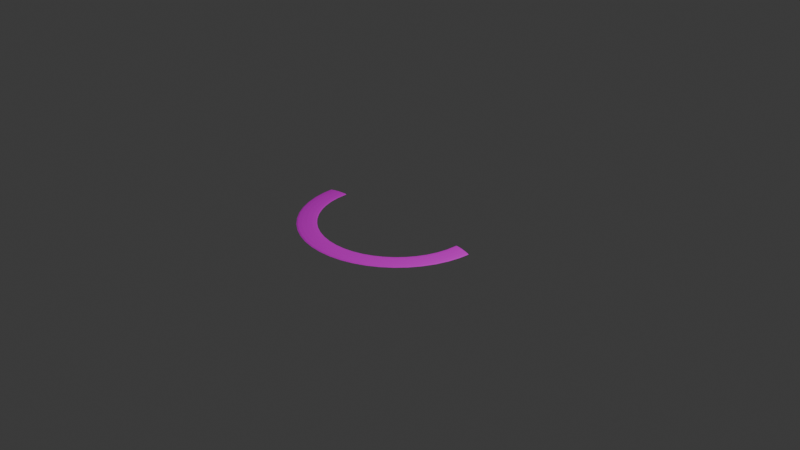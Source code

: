 # Source: barradestamina.blend  (saved by Blender 4.1.24; exported with 4.5.12 LTS)
import bpy
from mathutils import Matrix  # noqa: F401  (used for matrix-valued properties, if any)

bpy.ops.wm.read_factory_settings(use_empty=True)
scene = bpy.context.scene
scene.name = 'Scene'

# ---- collections
col_collection = bpy.data.collections.new('Collection'); scene.collection.children.link(col_collection)

# ---- images (referenced by path relative to the original .blend; pixels are not part of the script)
import os
ASSET_DIR = os.environ.get("B2B_ASSET_DIR", "")  # directory of the original .blend (textures are referenced by path, not embedded)
HERE = os.path.dirname(os.path.abspath(__file__))  # packed textures are extracted next to this script under _unpacked/

def load_image(name, relpath, width, height, colorspace="sRGB"):
    """Load a texture the original file referenced (path relative to the .blend, or extracted next to this script)."""
    p = next((c for c in (os.path.join(HERE, relpath), os.path.join(ASSET_DIR, relpath)) if relpath and os.path.exists(c)), "")
    if p:
        img = bpy.data.images.load(p, check_existing=True)
        img.name = name
    else:  # same state as the original file: an image datablock whose file is absent (Cycles renders it pink)
        img = bpy.data.images.new(name, width, height)
        img.source = "FILE"
        img.filepath = "//" + (relpath or name)
    img.colorspace_settings.name = colorspace
    return img
img_white_png = load_image('white.png', 'meshes/Textures/white.png', 1024, 1024, 'sRGB')

# ---- materials (node trees are filled in below, after node groups)
mat_material_001 = bpy.data.materials.new('Material.001')
mat_material_001.use_transparent_shadow = False

# ---- material node trees
mat_material_001.use_nodes = True; mat_material_001.node_tree.nodes.clear()
_N = mat_material_001.node_tree.nodes; _L = mat_material_001.node_tree.links
n0 = _N.new('ShaderNodeBsdfPrincipled'); n0.name = 'Principled BSDF'; n0.location = (10, 300)
n1 = _N.new('ShaderNodeOutputMaterial'); n1.name = 'Material Output'; n1.location = (300, 300)
n2 = _N.new('ShaderNodeTexImage'); n2.name = 'Image Texture'; n2.location = (-280, 280)
n2.image = img_white_png
_L.new(n0.outputs[0], n1.inputs[0])
_L.new(n2.outputs[0], n0.inputs[0])
n1.is_active_output = True

# ---- world
world_world = bpy.data.worlds.new('World'); scene.world = world_world
world_world.use_nodes = True; world_world.node_tree.nodes.clear()
_N = world_world.node_tree.nodes; _L = world_world.node_tree.links
n0 = _N.new('ShaderNodeOutputWorld'); n0.name = 'World Output'; n0.location = (300, 300)
n1 = _N.new('ShaderNodeBackground'); n1.name = 'Background'; n1.location = (10, 300)
n1.inputs[0].default_value = (0.05088, 0.05088, 0.05088, 1.0)
_L.new(n1.outputs[0], n0.inputs[0])
n0.is_active_output = True
world_world.color = (0.05088, 0.05088, 0.05088)
world_world.use_sun_shadow = False
world_world.sun_shadow_jitter_overblur = 0.0

# ---- cameras
cam_camera = bpy.data.cameras.new('Camera')
cam_camera.clip_end = 100.0
cam_camera.ortho_scale = 7.314

# ---- lights
light_light = bpy.data.lights.new('Light', 'POINT')
light_light.transmission_factor = 0.0
light_light.energy = 1000.0
light_light.shadow_soft_size = 0.1
light_light.shadow_maximum_resolution = 0.006
light_light.use_absolute_resolution = True

# ---- meshes
me_torus = bpy.data.meshes.new('Torus')
me_torus.from_pydata([(0.8085, -0.007376, 4.232e-11), (0.8213, -0.01022, -0.05033), (0.8574, -0.01805, -0.08858), (0.9085, -0.02887, -0.1042), (0.9614, -0.03981, -0.09169), (1.001, -0.04788, -0.05343), (1.016, -0.05084, 4.232e-11), (1.001, -0.04788, 0.05343), (0.9614, -0.03981, 0.09169), (0.9085, -0.02887, 0.1042), (0.8574, -0.01805, 0.08858), (0.8213, -0.01022, 0.05033), (-0.8085, -0.007376, 4.232e-11), (-0.8213, -0.01022, -0.05033), (-0.8574, -0.01805, -0.08858), (-0.9085, -0.02887, -0.1042), (-0.9614, -0.03981, -0.09169), (-1.001, -0.04788, -0.05343), (-1.016, -0.05084, 4.232e-11), (-1.001, -0.04788, 0.05343), (-0.9614, -0.03981, 0.09169), (-0.9085, -0.02887, 0.1042), (-0.8574, -0.01805, 0.08858), (-0.8213, -0.01022, 0.05033), (-0.8009, -0.1345, 4.232e-11), (-0.8139, -0.1363, -0.0506), (-0.8499, -0.141, -0.08874), (-0.9007, -0.1477, -0.1042), (-0.9532, -0.1546, -0.09184), (-0.9929, -0.1598, -0.0537), (-1.008, -0.1618, 4.232e-11), (-0.9929, -0.1598, 0.0537), (-0.9532, -0.1546, 0.09184), (-0.9007, -0.1477, 0.1042), (-0.8499, -0.141, 0.08874), (-0.8139, -0.1363, 0.0506), (-0.7803, -0.2382, 4.232e-11), (-0.7929, -0.2416, -0.0506), (-0.8281, -0.251, -0.08874), (-0.8775, -0.2642, -0.1042), (-0.9287, -0.278, -0.09184), (-0.9673, -0.2883, -0.0537), (-0.9817, -0.2921, -1.575e-09), (-0.9673, -0.2883, 0.0537), (-0.9287, -0.278, 0.09184), (-0.8775, -0.2642, 0.1042), (-0.8281, -0.251, 0.08874), (-0.7929, -0.2416, 0.0506), (-0.7463, -0.3382, 4.232e-11), (-0.7584, -0.3432, -0.0506), (-0.792, -0.3572, -0.08874), (-0.8393, -0.3768, -0.1042), (-0.8883, -0.397, -0.09184), (-0.9252, -0.4123, -0.0537), (-0.9389, -0.418, 4.232e-11), (-0.9252, -0.4123, 0.0537), (-0.8883, -0.397, 0.09184), (-0.8393, -0.3768, 0.1042), (-0.792, -0.3572, 0.08874), (-0.7584, -0.3432, 0.0506), (-0.6996, -0.433, 4.232e-11), (-0.7109, -0.4395, -0.0506), (-0.7424, -0.4577, -0.08874), (-0.7868, -0.4833, -0.1042), (-0.8327, -0.5098, -0.09184), (-0.8673, -0.5298, -0.0537), (-0.8801, -0.5373, 4.232e-11), (-0.8673, -0.5298, 0.0537), (-0.8327, -0.5098, 0.09184), (-0.7868, -0.4833, 0.1042), (-0.7424, -0.4577, 0.08874), (-0.7109, -0.4395, 0.0506), (-0.6409, -0.5209, 4.232e-11), (-0.6512, -0.5288, -0.0506), (-0.6801, -0.551, -0.08874), (-0.7207, -0.5821, -0.1042), (-0.7628, -0.6144, -0.09184), (-0.7945, -0.6387, -0.0537), (-0.8063, -0.6478, 4.232e-11), (-0.7945, -0.6387, 0.0537), (-0.7628, -0.6144, 0.09184), (-0.7207, -0.5821, 0.1042), (-0.6801, -0.551, 0.08874), (-0.6512, -0.5288, 0.0506), (-0.5712, -0.6003, 4.232e-11), (-0.5804, -0.6096, -0.0506), (-0.6062, -0.6353, -0.08874), (-0.6424, -0.6715, -0.1042), (-0.6799, -0.709, -0.09184), (-0.7081, -0.7372, -0.0537), (-0.7186, -0.7477, 4.232e-11), (-0.7081, -0.7372, 0.0537), (-0.6799, -0.709, 0.09184), (-0.6424, -0.6715, 0.1042), (-0.6062, -0.6353, 0.08874), (-0.5804, -0.6096, 0.0506), (-0.4918, -0.67, 4.232e-11), (-0.4997, -0.6804, -0.0506), (-0.5219, -0.7092, -0.08874), (-0.553, -0.7498, -0.1042), (-0.5853, -0.7919, -0.09184), (-0.6096, -0.8236, -0.0537), (-0.6187, -0.8354, 4.232e-11), (-0.6096, -0.8236, 0.0537), (-0.5853, -0.7919, 0.09184), (-0.553, -0.7498, 0.1042), (-0.5219, -0.7092, 0.08874), (-0.4997, -0.6804, 0.0506), (-0.4039, -0.7287, 4.232e-11), (-0.4104, -0.74, -0.0506), (-0.4286, -0.7715, -0.08874), (-0.4542, -0.8159, -0.1042), (-0.4807, -0.8618, -0.09184), (-0.5007, -0.8964, -0.0537), (-0.5082, -0.9093, 4.232e-11), (-0.5007, -0.8964, 0.0537), (-0.4807, -0.8618, 0.09184), (-0.4542, -0.8159, 0.1042), (-0.4286, -0.7715, 0.08874), (-0.4104, -0.74, 0.0506), (-0.3091, -0.7754, 4.232e-11), (-0.3141, -0.7875, -0.0506), (-0.3281, -0.8211, -0.08874), (-0.3477, -0.8684, -0.1042), (-0.3679, -0.9174, -0.09184), (-0.3832, -0.9543, -0.0537), (-0.3889, -0.9681, 4.232e-11), (-0.3832, -0.9543, 0.0537), (-0.3679, -0.9174, 0.09184), (-0.3477, -0.8684, 0.1042), (-0.3281, -0.8211, 0.08874), (-0.3141, -0.7875, 0.0506), (-0.2091, -0.8094, 4.232e-11), (-0.2125, -0.822, -0.0506), (-0.2219, -0.8572, -0.08874), (-0.2351, -0.9066, -0.1042), (-0.2488, -0.9578, -0.09184), (-0.2592, -0.9964, -0.0537), (-0.263, -1.011, -1.575e-09), (-0.2592, -0.9964, 0.0537), (-0.2488, -0.9578, 0.09184), (-0.2351, -0.9066, 0.1042), (-0.2219, -0.8572, 0.08874), (-0.2125, -0.822, 0.0506), (-0.1054, -0.83, 4.232e-11), (-0.1071, -0.843, -0.0506), (-0.1119, -0.879, -0.08874), (-0.1186, -0.9298, -0.1042), (-0.1255, -0.9823, -0.09184), (-0.1307, -1.022, -0.0537), (-0.1327, -1.037, 4.232e-11), (-0.1307, -1.022, 0.0537), (-0.1255, -0.9823, 0.09184), (-0.1186, -0.9298, 0.1042), (-0.1119, -0.879, 0.08874), (-0.1071, -0.843, 0.0506), (1.286e-07, -0.8369, 4.232e-11), (1.221e-07, -0.85, -0.0506), (1.029e-07, -0.8864, -0.08874), (7.217e-08, -0.9376, -0.1042), (4.74e-08, -0.9906, -0.09184), (1.34e-08, -1.031, -0.0537), (-1.839e-08, -1.045, 4.232e-11), (1.34e-08, -1.031, 0.0537), (4.719e-08, -0.9906, 0.09184), (7.217e-08, -0.9376, 0.1042), (1.031e-07, -0.8864, 0.08874), (1.221e-07, -0.85, 0.0506), (0.1054, -0.83, 4.232e-11), (0.1071, -0.843, -0.0506), (0.1119, -0.879, -0.08874), (0.1186, -0.9298, -0.1042), (0.1255, -0.9823, -0.09184), (0.1307, -1.022, -0.0537), (0.1327, -1.037, 4.232e-11), (0.1307, -1.022, 0.0537), (0.1255, -0.9823, 0.09184), (0.1186, -0.9298, 0.1042), (0.1119, -0.879, 0.08874), (0.1071, -0.843, 0.0506), (0.2091, -0.8094, 4.232e-11), (0.2125, -0.822, -0.0506), (0.2219, -0.8572, -0.08874), (0.2351, -0.9066, -0.1042), (0.2488, -0.9578, -0.09184), (0.2592, -0.9964, -0.0537), (0.263, -1.011, -1.575e-09), (0.2592, -0.9964, 0.0537), (0.2488, -0.9578, 0.09184), (0.2351, -0.9066, 0.1042), (0.2219, -0.8572, 0.08874), (0.2125, -0.822, 0.0506), (0.3091, -0.7754, 4.232e-11), (0.3141, -0.7875, -0.0506), (0.3281, -0.8211, -0.08874), (0.3477, -0.8684, -0.1042), (0.3679, -0.9174, -0.09184), (0.3832, -0.9543, -0.0537), (0.3889, -0.9681, 4.232e-11), (0.3832, -0.9543, 0.0537), (0.3679, -0.9174, 0.09184), (0.3477, -0.8684, 0.1042), (0.3281, -0.8211, 0.08874), (0.3141, -0.7875, 0.0506), (0.4039, -0.7287, 4.232e-11), (0.4104, -0.74, -0.0506), (0.4286, -0.7715, -0.08874), (0.4542, -0.8159, -0.1042), (0.4807, -0.8618, -0.09184), (0.5007, -0.8964, -0.0537), (0.5082, -0.9093, 4.232e-11), (0.5007, -0.8964, 0.0537), (0.4807, -0.8618, 0.09184), (0.4542, -0.8159, 0.1042), (0.4286, -0.7715, 0.08874), (0.4104, -0.74, 0.0506), (0.4918, -0.67, 4.232e-11), (0.4997, -0.6804, -0.0506), (0.5219, -0.7092, -0.08874), (0.553, -0.7498, -0.1042), (0.5853, -0.7919, -0.09184), (0.6096, -0.8236, -0.0537), (0.6187, -0.8354, 4.232e-11), (0.6096, -0.8236, 0.0537), (0.5853, -0.7919, 0.09184), (0.553, -0.7498, 0.1042), (0.5219, -0.7092, 0.08874), (0.4997, -0.6804, 0.0506), (0.5712, -0.6003, 4.232e-11), (0.5804, -0.6096, -0.0506), (0.6062, -0.6353, -0.08874), (0.6424, -0.6715, -0.1042), (0.6799, -0.709, -0.09184), (0.7081, -0.7372, -0.0537), (0.7186, -0.7477, 4.232e-11), (0.7081, -0.7372, 0.0537), (0.6799, -0.709, 0.09184), (0.6424, -0.6715, 0.1042), (0.6062, -0.6353, 0.08874), (0.5804, -0.6096, 0.0506), (0.6409, -0.5209, 4.232e-11), (0.6512, -0.5288, -0.0506), (0.6801, -0.551, -0.08874), (0.7207, -0.5821, -0.1042), (0.7628, -0.6144, -0.09184), (0.7945, -0.6387, -0.0537), (0.8063, -0.6478, 4.232e-11), (0.7945, -0.6387, 0.0537), (0.7628, -0.6144, 0.09184), (0.7207, -0.5821, 0.1042), (0.6801, -0.551, 0.08874), (0.6512, -0.5288, 0.0506), (0.6996, -0.433, 4.232e-11), (0.7109, -0.4395, -0.0506), (0.7424, -0.4577, -0.08874), (0.7868, -0.4833, -0.1042), (0.8327, -0.5098, -0.09184), (0.8673, -0.5298, -0.0537), (0.8801, -0.5373, 1.66e-09), (0.8673, -0.5298, 0.0537), (0.8327, -0.5098, 0.09184), (0.7868, -0.4833, 0.1042), (0.7424, -0.4577, 0.08874), (0.7109, -0.4395, 0.0506), (0.7463, -0.3382, 4.232e-11), (0.7584, -0.3432, -0.0506), (0.792, -0.3572, -0.08874), (0.8393, -0.3768, -0.1042), (0.8883, -0.397, -0.09184), (0.9252, -0.4123, -0.0537), (0.9389, -0.418, 1.66e-09), (0.9252, -0.4123, 0.0537), (0.8883, -0.397, 0.09184), (0.8393, -0.3768, 0.1042), (0.792, -0.3572, 0.08874), (0.7584, -0.3432, 0.0506), (0.7803, -0.2382, 4.232e-11), (0.7929, -0.2416, -0.0506), (0.8281, -0.251, -0.08874), (0.8775, -0.2642, -0.1042), (0.9287, -0.278, -0.09184), (0.9673, -0.2883, -0.0537), (0.9817, -0.2921, 4.232e-11), (0.9673, -0.2883, 0.0537), (0.9287, -0.278, 0.09184), (0.8775, -0.2642, 0.1042), (0.8281, -0.251, 0.08874), (0.7929, -0.2416, 0.0506), (0.8009, -0.1345, 4.232e-11), (0.8139, -0.1363, -0.0506), (0.8499, -0.141, -0.08874), (0.9007, -0.1477, -0.1042), (0.9532, -0.1546, -0.09184), (0.9929, -0.1598, -0.0537), (1.008, -0.1618, 4.232e-11), (0.9929, -0.1598, 0.0537), (0.9532, -0.1546, 0.09184), (0.9007, -0.1477, 0.1042), (0.8499, -0.141, 0.08874), (0.8139, -0.1363, 0.0506)], [], [(12, 24, 25, 13), (13, 25, 26, 14), (14, 26, 27, 15), (15, 27, 28, 16), (16, 28, 29, 17), (17, 29, 30, 18), (18, 30, 31, 19), (19, 31, 32, 20), (20, 32, 33, 21), (21, 33, 34, 22), (22, 34, 35, 23), (23, 35, 24, 12), (24, 36, 37, 25), (25, 37, 38, 26), (26, 38, 39, 27), (27, 39, 40, 28), (28, 40, 41, 29), (29, 41, 42, 30), (30, 42, 43, 31), (31, 43, 44, 32), (32, 44, 45, 33), (33, 45, 46, 34), (34, 46, 47, 35), (35, 47, 36, 24), (36, 48, 49, 37), (37, 49, 50, 38), (38, 50, 51, 39), (39, 51, 52, 40), (40, 52, 53, 41), (41, 53, 54, 42), (42, 54, 55, 43), (43, 55, 56, 44), (44, 56, 57, 45), (45, 57, 58, 46), (46, 58, 59, 47), (47, 59, 48, 36), (48, 60, 61, 49), (49, 61, 62, 50), (50, 62, 63, 51), (51, 63, 64, 52), (52, 64, 65, 53), (53, 65, 66, 54), (54, 66, 67, 55), (55, 67, 68, 56), (56, 68, 69, 57), (57, 69, 70, 58), (58, 70, 71, 59), (59, 71, 60, 48), (60, 72, 73, 61), (61, 73, 74, 62), (62, 74, 75, 63), (63, 75, 76, 64), (64, 76, 77, 65), (65, 77, 78, 66), (66, 78, 79, 67), (67, 79, 80, 68), (68, 80, 81, 69), (69, 81, 82, 70), (70, 82, 83, 71), (71, 83, 72, 60), (72, 84, 85, 73), (73, 85, 86, 74), (74, 86, 87, 75), (75, 87, 88, 76), (76, 88, 89, 77), (77, 89, 90, 78), (78, 90, 91, 79), (79, 91, 92, 80), (80, 92, 93, 81), (81, 93, 94, 82), (82, 94, 95, 83), (83, 95, 84, 72), (84, 96, 97, 85), (85, 97, 98, 86), (86, 98, 99, 87), (87, 99, 100, 88), (88, 100, 101, 89), (89, 101, 102, 90), (90, 102, 103, 91), (91, 103, 104, 92), (92, 104, 105, 93), (93, 105, 106, 94), (94, 106, 107, 95), (95, 107, 96, 84), (96, 108, 109, 97), (97, 109, 110, 98), (98, 110, 111, 99), (99, 111, 112, 100), (100, 112, 113, 101), (101, 113, 114, 102), (102, 114, 115, 103), (103, 115, 116, 104), (104, 116, 117, 105), (105, 117, 118, 106), (106, 118, 119, 107), (107, 119, 108, 96), (108, 120, 121, 109), (109, 121, 122, 110), (110, 122, 123, 111), (111, 123, 124, 112), (112, 124, 125, 113), (113, 125, 126, 114), (114, 126, 127, 115), (115, 127, 128, 116), (116, 128, 129, 117), (117, 129, 130, 118), (118, 130, 131, 119), (119, 131, 120, 108), (120, 132, 133, 121), (121, 133, 134, 122), (122, 134, 135, 123), (123, 135, 136, 124), (124, 136, 137, 125), (125, 137, 138, 126), (126, 138, 139, 127), (127, 139, 140, 128), (128, 140, 141, 129), (129, 141, 142, 130), (130, 142, 143, 131), (131, 143, 132, 120), (132, 144, 145, 133), (133, 145, 146, 134), (134, 146, 147, 135), (135, 147, 148, 136), (136, 148, 149, 137), (137, 149, 150, 138), (138, 150, 151, 139), (139, 151, 152, 140), (140, 152, 153, 141), (141, 153, 154, 142), (142, 154, 155, 143), (143, 155, 144, 132), (144, 156, 157, 145), (145, 157, 158, 146), (146, 158, 159, 147), (147, 159, 160, 148), (148, 160, 161, 149), (149, 161, 162, 150), (150, 162, 163, 151), (151, 163, 164, 152), (152, 164, 165, 153), (153, 165, 166, 154), (154, 166, 167, 155), (155, 167, 156, 144), (156, 168, 169, 157), (157, 169, 170, 158), (158, 170, 171, 159), (159, 171, 172, 160), (160, 172, 173, 161), (161, 173, 174, 162), (162, 174, 175, 163), (163, 175, 176, 164), (164, 176, 177, 165), (165, 177, 178, 166), (166, 178, 179, 167), (167, 179, 168, 156), (168, 180, 181, 169), (169, 181, 182, 170), (170, 182, 183, 171), (171, 183, 184, 172), (172, 184, 185, 173), (173, 185, 186, 174), (174, 186, 187, 175), (175, 187, 188, 176), (176, 188, 189, 177), (177, 189, 190, 178), (178, 190, 191, 179), (179, 191, 180, 168), (180, 192, 193, 181), (181, 193, 194, 182), (182, 194, 195, 183), (183, 195, 196, 184), (184, 196, 197, 185), (185, 197, 198, 186), (186, 198, 199, 187), (187, 199, 200, 188), (188, 200, 201, 189), (189, 201, 202, 190), (190, 202, 203, 191), (191, 203, 192, 180), (192, 204, 205, 193), (193, 205, 206, 194), (194, 206, 207, 195), (195, 207, 208, 196), (196, 208, 209, 197), (197, 209, 210, 198), (198, 210, 211, 199), (199, 211, 212, 200), (200, 212, 213, 201), (201, 213, 214, 202), (202, 214, 215, 203), (203, 215, 204, 192), (204, 216, 217, 205), (205, 217, 218, 206), (206, 218, 219, 207), (207, 219, 220, 208), (208, 220, 221, 209), (209, 221, 222, 210), (210, 222, 223, 211), (211, 223, 224, 212), (212, 224, 225, 213), (213, 225, 226, 214), (214, 226, 227, 215), (215, 227, 216, 204), (216, 228, 229, 217), (217, 229, 230, 218), (218, 230, 231, 219), (219, 231, 232, 220), (220, 232, 233, 221), (221, 233, 234, 222), (222, 234, 235, 223), (223, 235, 236, 224), (224, 236, 237, 225), (225, 237, 238, 226), (226, 238, 239, 227), (227, 239, 228, 216), (228, 240, 241, 229), (229, 241, 242, 230), (230, 242, 243, 231), (231, 243, 244, 232), (232, 244, 245, 233), (233, 245, 246, 234), (234, 246, 247, 235), (235, 247, 248, 236), (236, 248, 249, 237), (237, 249, 250, 238), (238, 250, 251, 239), (239, 251, 240, 228), (240, 252, 253, 241), (241, 253, 254, 242), (242, 254, 255, 243), (243, 255, 256, 244), (244, 256, 257, 245), (245, 257, 258, 246), (246, 258, 259, 247), (247, 259, 260, 248), (248, 260, 261, 249), (249, 261, 262, 250), (250, 262, 263, 251), (251, 263, 252, 240), (252, 264, 265, 253), (253, 265, 266, 254), (254, 266, 267, 255), (255, 267, 268, 256), (256, 268, 269, 257), (257, 269, 270, 258), (258, 270, 271, 259), (259, 271, 272, 260), (260, 272, 273, 261), (261, 273, 274, 262), (262, 274, 275, 263), (263, 275, 264, 252), (264, 276, 277, 265), (265, 277, 278, 266), (266, 278, 279, 267), (267, 279, 280, 268), (268, 280, 281, 269), (269, 281, 282, 270), (270, 282, 283, 271), (271, 283, 284, 272), (272, 284, 285, 273), (273, 285, 286, 274), (274, 286, 287, 275), (275, 287, 276, 264), (276, 288, 289, 277), (277, 289, 290, 278), (278, 290, 291, 279), (279, 291, 292, 280), (280, 292, 293, 281), (281, 293, 294, 282), (282, 294, 295, 283), (283, 295, 296, 284), (284, 296, 297, 285), (285, 297, 298, 286), (286, 298, 299, 287), (287, 299, 288, 276), (288, 0, 1, 289), (289, 1, 2, 290), (290, 2, 3, 291), (291, 3, 4, 292), (292, 4, 5, 293), (293, 5, 6, 294), (294, 6, 7, 295), (295, 7, 8, 296), (296, 8, 9, 297), (297, 9, 10, 298), (298, 10, 11, 299), (299, 11, 0, 288)])
_uv = me_torus.uv_layers.new(name='UVMap')
_uv.uv.foreach_set('vector', [0.006511, 0.5, 0.04767, 0.5, 0.04767, 0.5833, 0.006511, 0.5833, 0.006511, 0.5833, 0.04767, 0.5833, 0.04767, 0.6667, 0.006511, 0.6667, 0.006511, 0.6667, 0.04767, 0.6667, 0.04767, 0.75, 0.006511, 0.75, 0.006511, 0.75, 0.04767, 0.75, 0.04767, 0.8333, 0.006511, 0.8333, 0.006511, 0.8333, 0.04767, 0.8333, 0.04767, 0.9167, 0.006511, 0.9167, 0.006511, 0.9167, 0.04767, 0.9167, 0.04767, 1.0, 0.006511, 1.0, 0.006511, 0.0, 0.04767, 0.0, 0.04767, 0.08333, 0.006511, 0.08333, 0.006511, 0.08333, 0.04767, 0.08333, 0.04767, 0.1667, 0.006511, 0.1667, 0.006511, 0.1667, 0.04767, 0.1667, 0.04767, 0.25, 0.006511, 0.25, 0.006511, 0.25, 0.04767, 0.25, 0.04767, 0.3333, 0.006511, 0.3333, 0.006511, 0.3333, 0.04767, 0.3333, 0.04767, 0.4167, 0.006511, 0.4167, 0.006511, 0.4167, 0.04767, 0.4167, 0.04767, 0.5, 0.006511, 0.5, 0.04767, 0.5, 0.08882, 0.5, 0.08882, 0.5833, 0.04767, 0.5833, 0.04767, 0.5833, 0.08882, 0.5833, 0.08882, 0.6667, 0.04767, 0.6667, 0.04767, 0.6667, 0.08882, 0.6667, 0.08882, 0.75, 0.04767, 0.75, 0.04767, 0.75, 0.08882, 0.75, 0.08882, 0.8333, 0.04767, 0.8333, 0.04767, 0.8333, 0.08882, 0.8333, 0.08882, 0.9167, 0.04767, 0.9167, 0.04767, 0.9167, 0.08882, 0.9167, 0.08882, 1.0, 0.04767, 1.0, 0.04767, 0.0, 0.08882, 0.0, 0.08882, 0.08333, 0.04767, 0.08333, 0.04767, 0.08333, 0.08882, 0.08333, 0.08882, 0.1667, 0.04767, 0.1667, 0.04767, 0.1667, 0.08882, 0.1667, 0.08882, 0.25, 0.04767, 0.25, 0.04767, 0.25, 0.08882, 0.25, 0.08882, 0.3333, 0.04767, 0.3333, 0.04767, 0.3333, 0.08882, 0.3333, 0.08882, 0.4167, 0.04767, 0.4167, 0.04767, 0.4167, 0.08882, 0.4167, 0.08882, 0.5, 0.04767, 0.5, 0.08882, 0.5, 0.13, 0.5, 0.13, 0.5833, 0.08882, 0.5833, 0.08882, 0.5833, 0.13, 0.5833, 0.13, 0.6667, 0.08882, 0.6667, 0.08882, 0.6667, 0.13, 0.6667, 0.13, 0.75, 0.08882, 0.75, 0.08882, 0.75, 0.13, 0.75, 0.13, 0.8333, 0.08882, 0.8333, 0.08882, 0.8333, 0.13, 0.8333, 0.13, 0.9167, 0.08882, 0.9167, 0.08882, 0.9167, 0.13, 0.9167, 0.13, 1.0, 0.08882, 1.0, 0.08882, 0.0, 0.13, 0.0, 0.13, 0.08333, 0.08882, 0.08333, 0.08882, 0.08333, 0.13, 0.08333, 0.13, 0.1667, 0.08882, 0.1667, 0.08882, 0.1667, 0.13, 0.1667, 0.13, 0.25, 0.08882, 0.25, 0.08882, 0.25, 0.13, 0.25, 0.13, 0.3333, 0.08882, 0.3333, 0.08882, 0.3333, 0.13, 0.3333, 0.13, 0.4167, 0.08882, 0.4167, 0.08882, 0.4167, 0.13, 0.4167, 0.13, 0.5, 0.08882, 0.5, 0.13, 0.5, 0.1711, 0.5, 0.1711, 0.5833, 0.13, 0.5833, 0.13, 0.5833, 0.1711, 0.5833, 0.1711, 0.6667, 0.13, 0.6667, 0.13, 0.6667, 0.1711, 0.6667, 0.1711, 0.75, 0.13, 0.75, 0.13, 0.75, 0.1711, 0.75, 0.1711, 0.8333, 0.13, 0.8333, 0.13, 0.8333, 0.1711, 0.8333, 0.1711, 0.9167, 0.13, 0.9167, 0.13, 0.9167, 0.1711, 0.9167, 0.1711, 1.0, 0.13, 1.0, 0.13, 0.0, 0.1711, 0.0, 0.1711, 0.08333, 0.13, 0.08333, 0.13, 0.08333, 0.1711, 0.08333, 0.1711, 0.1667, 0.13, 0.1667, 0.13, 0.1667, 0.1711, 0.1667, 0.1711, 0.25, 0.13, 0.25, 0.13, 0.25, 0.1711, 0.25, 0.1711, 0.3333, 0.13, 0.3333, 0.13, 0.3333, 0.1711, 0.3333, 0.1711, 0.4167, 0.13, 0.4167, 0.13, 0.4167, 0.1711, 0.4167, 0.1711, 0.5, 0.13, 0.5, 0.1711, 0.5, 0.2123, 0.5, 0.2123, 0.5833, 0.1711, 0.5833, 0.1711, 0.5833, 0.2123, 0.5833, 0.2123, 0.6667, 0.1711, 0.6667, 0.1711, 0.6667, 0.2123, 0.6667, 0.2123, 0.75, 0.1711, 0.75, 0.1711, 0.75, 0.2123, 0.75, 0.2123, 0.8333, 0.1711, 0.8333, 0.1711, 0.8333, 0.2123, 0.8333, 0.2123, 0.9167, 0.1711, 0.9167, 0.1711, 0.9167, 0.2123, 0.9167, 0.2123, 1.0, 0.1711, 1.0, 0.1711, 0.0, 0.2123, 0.0, 0.2123, 0.08333, 0.1711, 0.08333, 0.1711, 0.08333, 0.2123, 0.08333, 0.2123, 0.1667, 0.1711, 0.1667, 0.1711, 0.1667, 0.2123, 0.1667, 0.2123, 0.25, 0.1711, 0.25, 0.1711, 0.25, 0.2123, 0.25, 0.2123, 0.3333, 0.1711, 0.3333, 0.1711, 0.3333, 0.2123, 0.3333, 0.2123, 0.4167, 0.1711, 0.4167, 0.1711, 0.4167, 0.2123, 0.4167, 0.2123, 0.5, 0.1711, 0.5, 0.2123, 0.5, 0.2535, 0.5, 0.2535, 0.5833, 0.2123, 0.5833, 0.2123, 0.5833, 0.2535, 0.5833, 0.2535, 0.6667, 0.2123, 0.6667, 0.2123, 0.6667, 0.2535, 0.6667, 0.2535, 0.75, 0.2123, 0.75, 0.2123, 0.75, 0.2535, 0.75, 0.2535, 0.8333, 0.2123, 0.8333, 0.2123, 0.8333, 0.2535, 0.8333, 0.2535, 0.9167, 0.2123, 0.9167, 0.2123, 0.9167, 0.2535, 0.9167, 0.2535, 1.0, 0.2123, 1.0, 0.2123, 0.0, 0.2535, 0.0, 0.2535, 0.08333, 0.2123, 0.08333, 0.2123, 0.08333, 0.2535, 0.08333, 0.2535, 0.1667, 0.2123, 0.1667, 0.2123, 0.1667, 0.2535, 0.1667, 0.2535, 0.25, 0.2123, 0.25, 0.2123, 0.25, 0.2535, 0.25, 0.2535, 0.3333, 0.2123, 0.3333, 0.2123, 0.3333, 0.2535, 0.3333, 0.2535, 0.4167, 0.2123, 0.4167, 0.2123, 0.4167, 0.2535, 0.4167, 0.2535, 0.5, 0.2123, 0.5, 0.2535, 0.5, 0.2946, 0.5, 0.2946, 0.5833, 0.2535, 0.5833, 0.2535, 0.5833, 0.2946, 0.5833, 0.2946, 0.6667, 0.2535, 0.6667, 0.2535, 0.6667, 0.2946, 0.6667, 0.2946, 0.75, 0.2535, 0.75, 0.2535, 0.75, 0.2946, 0.75, 0.2946, 0.8333, 0.2535, 0.8333, 0.2535, 0.8333, 0.2946, 0.8333, 0.2946, 0.9167, 0.2535, 0.9167, 0.2535, 0.9167, 0.2946, 0.9167, 0.2946, 1.0, 0.2535, 1.0, 0.2535, 0.0, 0.2946, 0.0, 0.2946, 0.08333, 0.2535, 0.08333, 0.2535, 0.08333, 0.2946, 0.08333, 0.2946, 0.1667, 0.2535, 0.1667, 0.2535, 0.1667, 0.2946, 0.1667, 0.2946, 0.25, 0.2535, 0.25, 0.2535, 0.25, 0.2946, 0.25, 0.2946, 0.3333, 0.2535, 0.3333, 0.2535, 0.3333, 0.2946, 0.3333, 0.2946, 0.4167, 0.2535, 0.4167, 0.2535, 0.4167, 0.2946, 0.4167, 0.2946, 0.5, 0.2535, 0.5, 0.2946, 0.5, 0.3358, 0.5, 0.3358, 0.5833, 0.2946, 0.5833, 0.2946, 0.5833, 0.3358, 0.5833, 0.3358, 0.6667, 0.2946, 0.6667, 0.2946, 0.6667, 0.3358, 0.6667, 0.3358, 0.75, 0.2946, 0.75, 0.2946, 0.75, 0.3358, 0.75, 0.3358, 0.8333, 0.2946, 0.8333, 0.2946, 0.8333, 0.3358, 0.8333, 0.3358, 0.9167, 0.2946, 0.9167, 0.2946, 0.9167, 0.3358, 0.9167, 0.3358, 1.0, 0.2946, 1.0, 0.2946, 0.0, 0.3358, 0.0, 0.3358, 0.08333, 0.2946, 0.08333, 0.2946, 0.08333, 0.3358, 0.08333, 0.3358, 0.1667, 0.2946, 0.1667, 0.2946, 0.1667, 0.3358, 0.1667, 0.3358, 0.25, 0.2946, 0.25, 0.2946, 0.25, 0.3358, 0.25, 0.3358, 0.3333, 0.2946, 0.3333, 0.2946, 0.3333, 0.3358, 0.3333, 0.3358, 0.4167, 0.2946, 0.4167, 0.2946, 0.4167, 0.3358, 0.4167, 0.3358, 0.5, 0.2946, 0.5, 0.3358, 0.5, 0.3769, 0.5, 0.3769, 0.5833, 0.3358, 0.5833, 0.3358, 0.5833, 0.3769, 0.5833, 0.3769, 0.6667, 0.3358, 0.6667, 0.3358, 0.6667, 0.3769, 0.6667, 0.3769, 0.75, 0.3358, 0.75, 0.3358, 0.75, 0.3769, 0.75, 0.3769, 0.8333, 0.3358, 0.8333, 0.3358, 0.8333, 0.3769, 0.8333, 0.3769, 0.9167, 0.3358, 0.9167, 0.3358, 0.9167, 0.3769, 0.9167, 0.3769, 1.0, 0.3358, 1.0, 0.3358, 0.0, 0.3769, 0.0, 0.3769, 0.08333, 0.3358, 0.08333, 0.3358, 0.08333, 0.3769, 0.08333, 0.3769, 0.1667, 0.3358, 0.1667, 0.3358, 0.1667, 0.3769, 0.1667, 0.3769, 0.25, 0.3358, 0.25, 0.3358, 0.25, 0.3769, 0.25, 0.3769, 0.3333, 0.3358, 0.3333, 0.3358, 0.3333, 0.3769, 0.3333, 0.3769, 0.4167, 0.3358, 0.4167, 0.3358, 0.4167, 0.3769, 0.4167, 0.3769, 0.5, 0.3358, 0.5, 0.3769, 0.5, 0.4181, 0.5, 0.4181, 0.5833, 0.3769, 0.5833, 0.3769, 0.5833, 0.4181, 0.5833, 0.4181, 0.6667, 0.3769, 0.6667, 0.3769, 0.6667, 0.4181, 0.6667, 0.4181, 0.75, 0.3769, 0.75, 0.3769, 0.75, 0.4181, 0.75, 0.4181, 0.8333, 0.3769, 0.8333, 0.3769, 0.8333, 0.4181, 0.8333, 0.4181, 0.9167, 0.3769, 0.9167, 0.3769, 0.9167, 0.4181, 0.9167, 0.4181, 1.0, 0.3769, 1.0, 0.3769, 0.0, 0.4181, 0.0, 0.4181, 0.08333, 0.3769, 0.08333, 0.3769, 0.08333, 0.4181, 0.08333, 0.4181, 0.1667, 0.3769, 0.1667, 0.3769, 0.1667, 0.4181, 0.1667, 0.4181, 0.25, 0.3769, 0.25, 0.3769, 0.25, 0.4181, 0.25, 0.4181, 0.3333, 0.3769, 0.3333, 0.3769, 0.3333, 0.4181, 0.3333, 0.4181, 0.4167, 0.3769, 0.4167, 0.3769, 0.4167, 0.4181, 0.4167, 0.4181, 0.5, 0.3769, 0.5, 0.4181, 0.5, 0.4592, 0.5, 0.4592, 0.5833, 0.4181, 0.5833, 0.4181, 0.5833, 0.4592, 0.5833, 0.4592, 0.6667, 0.4181, 0.6667, 0.4181, 0.6667, 0.4592, 0.6667, 0.4592, 0.75, 0.4181, 0.75, 0.4181, 0.75, 0.4592, 0.75, 0.4592, 0.8333, 0.4181, 0.8333, 0.4181, 0.8333, 0.4592, 0.8333, 0.4592, 0.9167, 0.4181, 0.9167, 0.4181, 0.9167, 0.4592, 0.9167, 0.4592, 1.0, 0.4181, 1.0, 0.4181, 0.0, 0.4592, 0.0, 0.4592, 0.08333, 0.4181, 0.08333, 0.4181, 0.08333, 0.4592, 0.08333, 0.4592, 0.1667, 0.4181, 0.1667, 0.4181, 0.1667, 0.4592, 0.1667, 0.4592, 0.25, 0.4181, 0.25, 0.4181, 0.25, 0.4592, 0.25, 0.4592, 0.3333, 0.4181, 0.3333, 0.4181, 0.3333, 0.4592, 0.3333, 0.4592, 0.4167, 0.4181, 0.4167, 0.4181, 0.4167, 0.4592, 0.4167, 0.4592, 0.5, 0.4181, 0.5, 0.4592, 0.5, 0.5004, 0.5, 0.5004, 0.5833, 0.4592, 0.5833, 0.4592, 0.5833, 0.5004, 0.5833, 0.5004, 0.6667, 0.4592, 0.6667, 0.4592, 0.6667, 0.5004, 0.6667, 0.5004, 0.75, 0.4592, 0.75, 0.4592, 0.75, 0.5004, 0.75, 0.5004, 0.8333, 0.4592, 0.8333, 0.4592, 0.8333, 0.5004, 0.8333, 0.5004, 0.9167, 0.4592, 0.9167, 0.4592, 0.9167, 0.5004, 0.9167, 0.5004, 1.0, 0.4592, 1.0, 0.4592, 0.0, 0.5004, 0.0, 0.5004, 0.08333, 0.4592, 0.08333, 0.4592, 0.08333, 0.5004, 0.08333, 0.5004, 0.1667, 0.4592, 0.1667, 0.4592, 0.1667, 0.5004, 0.1667, 0.5004, 0.25, 0.4592, 0.25, 0.4592, 0.25, 0.5004, 0.25, 0.5004, 0.3333, 0.4592, 0.3333, 0.4592, 0.3333, 0.5004, 0.3333, 0.5004, 0.4167, 0.4592, 0.4167, 0.4592, 0.4167, 0.5004, 0.4167, 0.5004, 0.5, 0.4592, 0.5, 0.5004, 0.5, 0.5416, 0.5, 0.5416, 0.5833, 0.5004, 0.5833, 0.5004, 0.5833, 0.5416, 0.5833, 0.5416, 0.6667, 0.5004, 0.6667, 0.5004, 0.6667, 0.5416, 0.6667, 0.5416, 0.75, 0.5004, 0.75, 0.5004, 0.75, 0.5416, 0.75, 0.5416, 0.8333, 0.5004, 0.8333, 0.5004, 0.8333, 0.5416, 0.8333, 0.5416, 0.9167, 0.5004, 0.9167, 0.5004, 0.9167, 0.5416, 0.9167, 0.5416, 1.0, 0.5004, 1.0, 0.5004, 0.0, 0.5416, 0.0, 0.5416, 0.08333, 0.5004, 0.08333, 0.5004, 0.08333, 0.5416, 0.08333, 0.5416, 0.1667, 0.5004, 0.1667, 0.5004, 0.1667, 0.5416, 0.1667, 0.5416, 0.25, 0.5004, 0.25, 0.5004, 0.25, 0.5416, 0.25, 0.5416, 0.3333, 0.5004, 0.3333, 0.5004, 0.3333, 0.5416, 0.3333, 0.5416, 0.4167, 0.5004, 0.4167, 0.5004, 0.4167, 0.5416, 0.4167, 0.5416, 0.5, 0.5004, 0.5, 0.5416, 0.5, 0.5827, 0.5, 0.5827, 0.5833, 0.5416, 0.5833, 0.5416, 0.5833, 0.5827, 0.5833, 0.5827, 0.6667, 0.5416, 0.6667, 0.5416, 0.6667, 0.5827, 0.6667, 0.5827, 0.75, 0.5416, 0.75, 0.5416, 0.75, 0.5827, 0.75, 0.5827, 0.8333, 0.5416, 0.8333, 0.5416, 0.8333, 0.5827, 0.8333, 0.5827, 0.9167, 0.5416, 0.9167, 0.5416, 0.9167, 0.5827, 0.9167, 0.5827, 1.0, 0.5416, 1.0, 0.5416, 0.0, 0.5827, 0.0, 0.5827, 0.08333, 0.5416, 0.08333, 0.5416, 0.08333, 0.5827, 0.08333, 0.5827, 0.1667, 0.5416, 0.1667, 0.5416, 0.1667, 0.5827, 0.1667, 0.5827, 0.25, 0.5416, 0.25, 0.5416, 0.25, 0.5827, 0.25, 0.5827, 0.3333, 0.5416, 0.3333, 0.5416, 0.3333, 0.5827, 0.3333, 0.5827, 0.4167, 0.5416, 0.4167, 0.5416, 0.4167, 0.5827, 0.4167, 0.5827, 0.5, 0.5416, 0.5, 0.5827, 0.5, 0.6239, 0.5, 0.6239, 0.5833, 0.5827, 0.5833, 0.5827, 0.5833, 0.6239, 0.5833, 0.6239, 0.6667, 0.5827, 0.6667, 0.5827, 0.6667, 0.6239, 0.6667, 0.6239, 0.75, 0.5827, 0.75, 0.5827, 0.75, 0.6239, 0.75, 0.6239, 0.8333, 0.5827, 0.8333, 0.5827, 0.8333, 0.6239, 0.8333, 0.6239, 0.9167, 0.5827, 0.9167, 0.5827, 0.9167, 0.6239, 0.9167, 0.6239, 1.0, 0.5827, 1.0, 0.5827, 0.0, 0.6239, 0.0, 0.6239, 0.08333, 0.5827, 0.08333, 0.5827, 0.08333, 0.6239, 0.08333, 0.6239, 0.1667, 0.5827, 0.1667, 0.5827, 0.1667, 0.6239, 0.1667, 0.6239, 0.25, 0.5827, 0.25, 0.5827, 0.25, 0.6239, 0.25, 0.6239, 0.3333, 0.5827, 0.3333, 0.5827, 0.3333, 0.6239, 0.3333, 0.6239, 0.4167, 0.5827, 0.4167, 0.5827, 0.4167, 0.6239, 0.4167, 0.6239, 0.5, 0.5827, 0.5, 0.6239, 0.5, 0.665, 0.5, 0.665, 0.5833, 0.6239, 0.5833, 0.6239, 0.5833, 0.665, 0.5833, 0.665, 0.6667, 0.6239, 0.6667, 0.6239, 0.6667, 0.665, 0.6667, 0.665, 0.75, 0.6239, 0.75, 0.6239, 0.75, 0.665, 0.75, 0.665, 0.8333, 0.6239, 0.8333, 0.6239, 0.8333, 0.665, 0.8333, 0.665, 0.9167, 0.6239, 0.9167, 0.6239, 0.9167, 0.665, 0.9167, 0.665, 1.0, 0.6239, 1.0, 0.6239, 0.0, 0.665, 0.0, 0.665, 0.08333, 0.6239, 0.08333, 0.6239, 0.08333, 0.665, 0.08333, 0.665, 0.1667, 0.6239, 0.1667, 0.6239, 0.1667, 0.665, 0.1667, 0.665, 0.25, 0.6239, 0.25, 0.6239, 0.25, 0.665, 0.25, 0.665, 0.3333, 0.6239, 0.3333, 0.6239, 0.3333, 0.665, 0.3333, 0.665, 0.4167, 0.6239, 0.4167, 0.6239, 0.4167, 0.665, 0.4167, 0.665, 0.5, 0.6239, 0.5, 0.665, 0.5, 0.7062, 0.5, 0.7062, 0.5833, 0.665, 0.5833, 0.665, 0.5833, 0.7062, 0.5833, 0.7062, 0.6667, 0.665, 0.6667, 0.665, 0.6667, 0.7062, 0.6667, 0.7062, 0.75, 0.665, 0.75, 0.665, 0.75, 0.7062, 0.75, 0.7062, 0.8333, 0.665, 0.8333, 0.665, 0.8333, 0.7062, 0.8333, 0.7062, 0.9167, 0.665, 0.9167, 0.665, 0.9167, 0.7062, 0.9167, 0.7062, 1.0, 0.665, 1.0, 0.665, 0.0, 0.7062, 0.0, 0.7062, 0.08333, 0.665, 0.08333, 0.665, 0.08333, 0.7062, 0.08333, 0.7062, 0.1667, 0.665, 0.1667, 0.665, 0.1667, 0.7062, 0.1667, 0.7062, 0.25, 0.665, 0.25, 0.665, 0.25, 0.7062, 0.25, 0.7062, 0.3333, 0.665, 0.3333, 0.665, 0.3333, 0.7062, 0.3333, 0.7062, 0.4167, 0.665, 0.4167, 0.665, 0.4167, 0.7062, 0.4167, 0.7062, 0.5, 0.665, 0.5, 0.7062, 0.5, 0.7473, 0.5, 0.7473, 0.5833, 0.7062, 0.5833, 0.7062, 0.5833, 0.7473, 0.5833, 0.7473, 0.6667, 0.7062, 0.6667, 0.7062, 0.6667, 0.7473, 0.6667, 0.7473, 0.75, 0.7062, 0.75, 0.7062, 0.75, 0.7473, 0.75, 0.7473, 0.8333, 0.7062, 0.8333, 0.7062, 0.8333, 0.7473, 0.8333, 0.7473, 0.9167, 0.7062, 0.9167, 0.7062, 0.9167, 0.7473, 0.9167, 0.7473, 1.0, 0.7062, 1.0, 0.7062, 0.0, 0.7473, 0.0, 0.7473, 0.08333, 0.7062, 0.08333, 0.7062, 0.08333, 0.7473, 0.08333, 0.7473, 0.1667, 0.7062, 0.1667, 0.7062, 0.1667, 0.7473, 0.1667, 0.7473, 0.25, 0.7062, 0.25, 0.7062, 0.25, 0.7473, 0.25, 0.7473, 0.3333, 0.7062, 0.3333, 0.7062, 0.3333, 0.7473, 0.3333, 0.7473, 0.4167, 0.7062, 0.4167, 0.7062, 0.4167, 0.7473, 0.4167, 0.7473, 0.5, 0.7062, 0.5, 0.7473, 0.5, 0.7885, 0.5, 0.7885, 0.5833, 0.7473, 0.5833, 0.7473, 0.5833, 0.7885, 0.5833, 0.7885, 0.6667, 0.7473, 0.6667, 0.7473, 0.6667, 0.7885, 0.6667, 0.7885, 0.75, 0.7473, 0.75, 0.7473, 0.75, 0.7885, 0.75, 0.7885, 0.8333, 0.7473, 0.8333, 0.7473, 0.8333, 0.7885, 0.8333, 0.7885, 0.9167, 0.7473, 0.9167, 0.7473, 0.9167, 0.7885, 0.9167, 0.7885, 1.0, 0.7473, 1.0, 0.7473, 0.0, 0.7885, 0.0, 0.7885, 0.08333, 0.7473, 0.08333, 0.7473, 0.08333, 0.7885, 0.08333, 0.7885, 0.1667, 0.7473, 0.1667, 0.7473, 0.1667, 0.7885, 0.1667, 0.7885, 0.25, 0.7473, 0.25, 0.7473, 0.25, 0.7885, 0.25, 0.7885, 0.3333, 0.7473, 0.3333, 0.7473, 0.3333, 0.7885, 0.3333, 0.7885, 0.4167, 0.7473, 0.4167, 0.7473, 0.4167, 0.7885, 0.4167, 0.7885, 0.5, 0.7473, 0.5, 0.7885, 0.5, 0.8296, 0.5, 0.8296, 0.5833, 0.7885, 0.5833, 0.7885, 0.5833, 0.8296, 0.5833, 0.8296, 0.6667, 0.7885, 0.6667, 0.7885, 0.6667, 0.8296, 0.6667, 0.8296, 0.75, 0.7885, 0.75, 0.7885, 0.75, 0.8296, 0.75, 0.8296, 0.8333, 0.7885, 0.8333, 0.7885, 0.8333, 0.8296, 0.8333, 0.8296, 0.9167, 0.7885, 0.9167, 0.7885, 0.9167, 0.8296, 0.9167, 0.8296, 1.0, 0.7885, 1.0, 0.7885, 0.0, 0.8296, 0.0, 0.8296, 0.08333, 0.7885, 0.08333, 0.7885, 0.08333, 0.8296, 0.08333, 0.8296, 0.1667, 0.7885, 0.1667, 0.7885, 0.1667, 0.8296, 0.1667, 0.8296, 0.25, 0.7885, 0.25, 0.7885, 0.25, 0.8296, 0.25, 0.8296, 0.3333, 0.7885, 0.3333, 0.7885, 0.3333, 0.8296, 0.3333, 0.8296, 0.4167, 0.7885, 0.4167, 0.7885, 0.4167, 0.8296, 0.4167, 0.8296, 0.5, 0.7885, 0.5, 0.8296, 0.5, 0.8708, 0.5, 0.8708, 0.5833, 0.8296, 0.5833, 0.8296, 0.5833, 0.8708, 0.5833, 0.8708, 0.6667, 0.8296, 0.6667, 0.8296, 0.6667, 0.8708, 0.6667, 0.8708, 0.75, 0.8296, 0.75, 0.8296, 0.75, 0.8708, 0.75, 0.8708, 0.8333, 0.8296, 0.8333, 0.8296, 0.8333, 0.8708, 0.8333, 0.8708, 0.9167, 0.8296, 0.9167, 0.8296, 0.9167, 0.8708, 0.9167, 0.8708, 1.0, 0.8296, 1.0, 0.8296, 0.0, 0.8708, 0.0, 0.8708, 0.08333, 0.8296, 0.08333, 0.8296, 0.08333, 0.8708, 0.08333, 0.8708, 0.1667, 0.8296, 0.1667, 0.8296, 0.1667, 0.8708, 0.1667, 0.8708, 0.25, 0.8296, 0.25, 0.8296, 0.25, 0.8708, 0.25, 0.8708, 0.3333, 0.8296, 0.3333, 0.8296, 0.3333, 0.8708, 0.3333, 0.8708, 0.4167, 0.8296, 0.4167, 0.8296, 0.4167, 0.8708, 0.4167, 0.8708, 0.5, 0.8296, 0.5, 0.8708, 0.5, 0.912, 0.5, 0.912, 0.5833, 0.8708, 0.5833, 0.8708, 0.5833, 0.912, 0.5833, 0.912, 0.6667, 0.8708, 0.6667, 0.8708, 0.6667, 0.912, 0.6667, 0.912, 0.75, 0.8708, 0.75, 0.8708, 0.75, 0.912, 0.75, 0.912, 0.8333, 0.8708, 0.8333, 0.8708, 0.8333, 0.912, 0.8333, 0.912, 0.9167, 0.8708, 0.9167, 0.8708, 0.9167, 0.912, 0.9167, 0.912, 1.0, 0.8708, 1.0, 0.8708, 0.0, 0.912, 0.0, 0.912, 0.08333, 0.8708, 0.08333, 0.8708, 0.08333, 0.912, 0.08333, 0.912, 0.1667, 0.8708, 0.1667, 0.8708, 0.1667, 0.912, 0.1667, 0.912, 0.25, 0.8708, 0.25, 0.8708, 0.25, 0.912, 0.25, 0.912, 0.3333, 0.8708, 0.3333, 0.8708, 0.3333, 0.912, 0.3333, 0.912, 0.4167, 0.8708, 0.4167, 0.8708, 0.4167, 0.912, 0.4167, 0.912, 0.5, 0.8708, 0.5, 0.912, 0.5, 0.9531, 0.5, 0.9531, 0.5833, 0.912, 0.5833, 0.912, 0.5833, 0.9531, 0.5833, 0.9531, 0.6667, 0.912, 0.6667, 0.912, 0.6667, 0.9531, 0.6667, 0.9531, 0.75, 0.912, 0.75, 0.912, 0.75, 0.9531, 0.75, 0.9531, 0.8333, 0.912, 0.8333, 0.912, 0.8333, 0.9531, 0.8333, 0.9531, 0.9167, 0.912, 0.9167, 0.912, 0.9167, 0.9531, 0.9167, 0.9531, 1.0, 0.912, 1.0, 0.912, 0.0, 0.9531, 0.0, 0.9531, 0.08333, 0.912, 0.08333, 0.912, 0.08333, 0.9531, 0.08333, 0.9531, 0.1667, 0.912, 0.1667, 0.912, 0.1667, 0.9531, 0.1667, 0.9531, 0.25, 0.912, 0.25, 0.912, 0.25, 0.9531, 0.25, 0.9531, 0.3333, 0.912, 0.3333, 0.912, 0.3333, 0.9531, 0.3333, 0.9531, 0.4167, 0.912, 0.4167, 0.912, 0.4167, 0.9531, 0.4167, 0.9531, 0.5, 0.912, 0.5, 0.9531, 0.5, 0.9943, 0.5, 0.9943, 0.5833, 0.9531, 0.5833, 0.9531, 0.5833, 0.9943, 0.5833, 0.9943, 0.6667, 0.9531, 0.6667, 0.9531, 0.6667, 0.9943, 0.6667, 0.9943, 0.75, 0.9531, 0.75, 0.9531, 0.75, 0.9943, 0.75, 0.9943, 0.8333, 0.9531, 0.8333, 0.9531, 0.8333, 0.9943, 0.8333, 0.9943, 0.9167, 0.9531, 0.9167, 0.9531, 0.9167, 0.9943, 0.9167, 0.9943, 1.0, 0.9531, 1.0, 0.9531, 0.0, 0.9943, 0.0, 0.9943, 0.08333, 0.9531, 0.08333, 0.9531, 0.08333, 0.9943, 0.08333, 0.9943, 0.1667, 0.9531, 0.1667, 0.9531, 0.1667, 0.9943, 0.1667, 0.9943, 0.25, 0.9531, 0.25, 0.9531, 0.25, 0.9943, 0.25, 0.9943, 0.3333, 0.9531, 0.3333, 0.9531, 0.3333, 0.9943, 0.3333, 0.9943, 0.4167, 0.9531, 0.4167, 0.9531, 0.4167, 0.9943, 0.4167, 0.9943, 0.5, 0.9531, 0.5])
me_torus.materials.append(mat_material_001)
me_torus.update()

# ---- objects
ob_light = bpy.data.objects.new('Light', light_light)
ob_camera = bpy.data.objects.new('Camera', cam_camera)
ob_torus = bpy.data.objects.new('Torus', me_torus)

# ---- transforms, parenting, visibility, modifiers, constraints
ob_light.location = (4.076, 1.005, 5.904)
ob_light.rotation_euler = (0.6503, 0.05522, 1.866)
ob_light.lock_rotations_4d = False
ob_light.empty_display_type = 'ARROWS'
ob_light.color = (0.0, 0.0, 0.0, 0.0)
ob_light.lineart.crease_threshold = 0.0
ob_camera.location = (7.359, -6.926, 4.958)
ob_camera.rotation_euler = (1.109, 0.0, 0.8149)
ob_camera.lock_rotations_4d = False
ob_camera.empty_display_type = 'ARROWS'
ob_camera.color = (0.0, 0.0, 0.0, 0.0)
ob_camera.display_type = 'WIRE'
ob_camera.lineart.crease_threshold = 0.0
ob_torus.location = (0.0, 0.0, 0.0)
ob_torus.scale = (1.0, 1.0, 0.1)

# ---- collection membership
col_collection.objects.link(ob_light)
col_collection.objects.link(ob_camera)
col_collection.objects.link(ob_torus)

# ---- scene / render settings (as saved in the file)
scene.camera = ob_camera
scene.frame_start = 1; scene.frame_end = 250; scene.frame_set(1)
scene.render.engine = 'BLENDER_EEVEE_NEXT'
scene.cycles.sampling_pattern = 'TABULATED_SOBOL'
scene.eevee.ray_tracing_options.trace_max_roughness = 0.0
bpy.context.view_layer.update()
